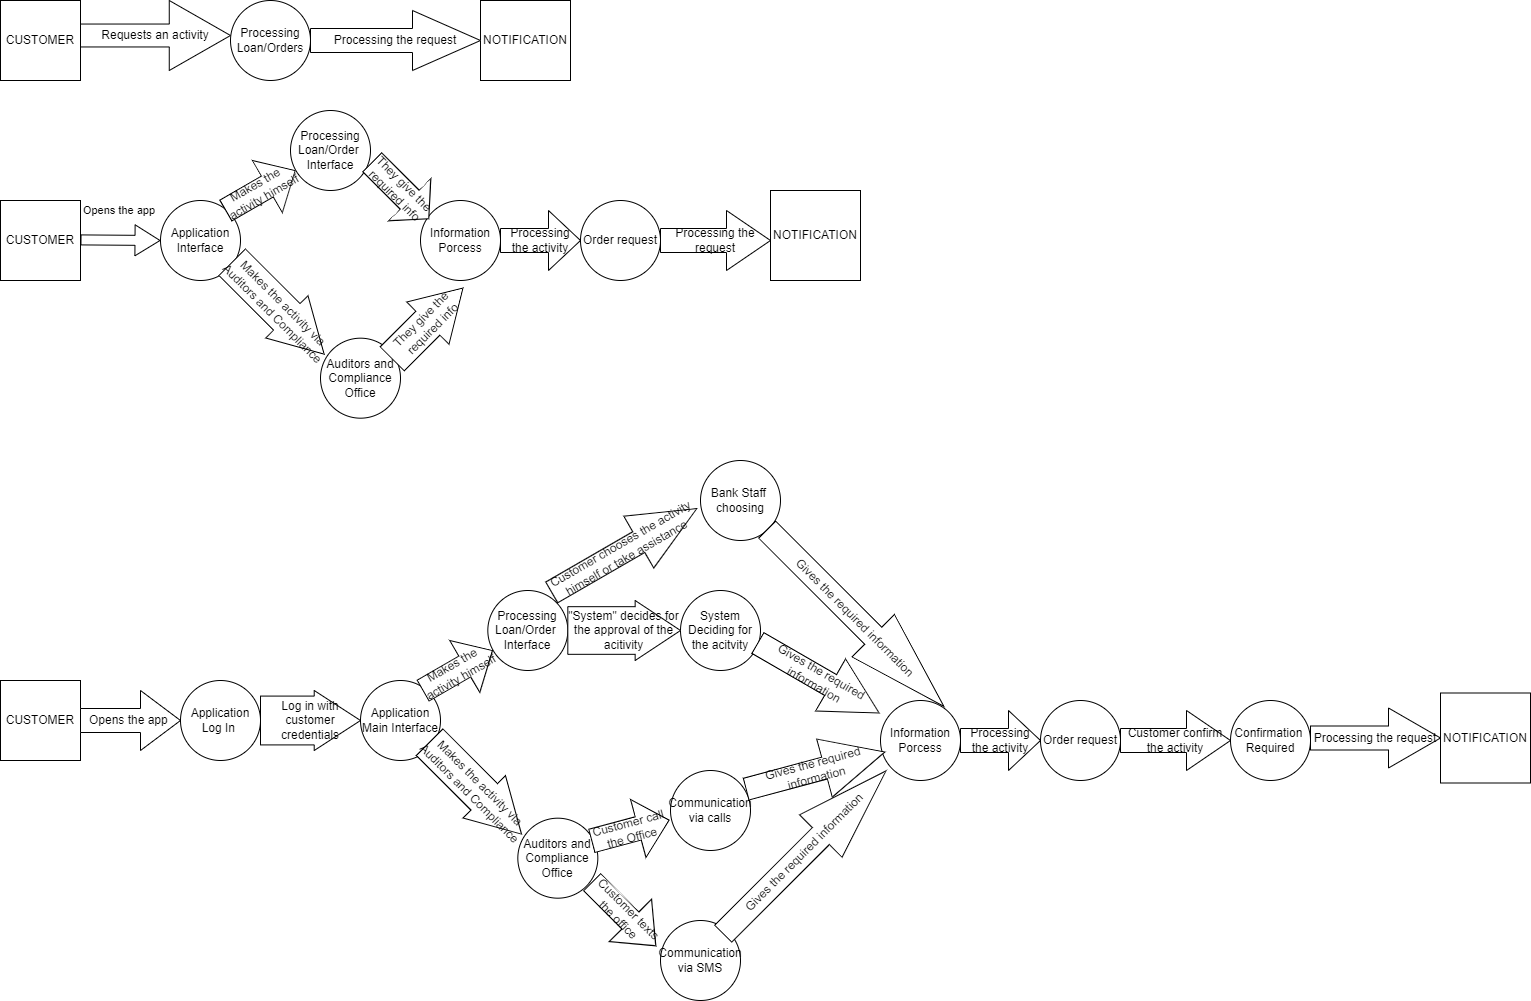

The diagram above was exported from draw.io. Its source (the exported page's mxGraphModel, read from the mxfile embedded in the PNG):
<mxGraphModel dx="1235" dy="655" grid="1" gridSize="10" guides="1" tooltips="1" connect="1" arrows="1" fold="1" page="1" pageScale="1" pageWidth="850" pageHeight="1100" math="0" shadow="0">
  <root>
    <mxCell id="0" />
    <mxCell id="1" parent="0" />
    <mxCell id="QgsFHpJ4BWl10XgSqrMV-1" value="CUSTOMER" style="rounded=0;whiteSpace=wrap;html=1;" vertex="1" parent="1">
      <mxGeometry x="40" y="40" width="80" height="80" as="geometry" />
    </mxCell>
    <mxCell id="QgsFHpJ4BWl10XgSqrMV-2" value="NOTIFICATION" style="rounded=0;whiteSpace=wrap;html=1;" vertex="1" parent="1">
      <mxGeometry x="520" y="40" width="90" height="80" as="geometry" />
    </mxCell>
    <mxCell id="QgsFHpJ4BWl10XgSqrMV-4" value="Requests an activity" style="shape=singleArrow;whiteSpace=wrap;html=1;arrowWidth=0.3274500229779415;arrowSize=0.408235198376225;rounded=0;" vertex="1" parent="1">
      <mxGeometry x="120" y="40" width="150" height="70" as="geometry" />
    </mxCell>
    <mxCell id="QgsFHpJ4BWl10XgSqrMV-6" value="Processing Loan/Orders" style="ellipse;whiteSpace=wrap;html=1;aspect=fixed;" vertex="1" parent="1">
      <mxGeometry x="270" y="40" width="80" height="80" as="geometry" />
    </mxCell>
    <mxCell id="QgsFHpJ4BWl10XgSqrMV-7" value="Processing the request" style="shape=singleArrow;whiteSpace=wrap;html=1;arrowWidth=0.4;arrowSize=0.4;" vertex="1" parent="1">
      <mxGeometry x="350" y="50" width="170" height="60" as="geometry" />
    </mxCell>
    <mxCell id="QgsFHpJ4BWl10XgSqrMV-10" value="CUSTOMER&lt;span style=&quot;white-space: pre;&quot;&gt;&#09;&lt;/span&gt;" style="rounded=0;whiteSpace=wrap;html=1;" vertex="1" parent="1">
      <mxGeometry x="40" y="240" width="80" height="80" as="geometry" />
    </mxCell>
    <mxCell id="QgsFHpJ4BWl10XgSqrMV-11" value="Application Interface" style="ellipse;whiteSpace=wrap;html=1;aspect=fixed;" vertex="1" parent="1">
      <mxGeometry x="200" y="240" width="80" height="80" as="geometry" />
    </mxCell>
    <mxCell id="QgsFHpJ4BWl10XgSqrMV-16" value="" style="edgeStyle=none;orthogonalLoop=1;jettySize=auto;html=1;shape=flexArrow;rounded=1;startSize=8;endSize=8;" edge="1" parent="1">
      <mxGeometry width="100" relative="1" as="geometry">
        <mxPoint x="120" y="279.40999999999997" as="sourcePoint" />
        <mxPoint x="200" y="280" as="targetPoint" />
        <Array as="points" />
      </mxGeometry>
    </mxCell>
    <mxCell id="QgsFHpJ4BWl10XgSqrMV-18" value="Opens the app&amp;nbsp;" style="edgeLabel;html=1;align=center;verticalAlign=middle;resizable=0;points=[];" vertex="1" connectable="0" parent="QgsFHpJ4BWl10XgSqrMV-16">
      <mxGeometry x="-0.1219" y="-1" relative="1" as="geometry">
        <mxPoint x="5" y="-31" as="offset" />
      </mxGeometry>
    </mxCell>
    <mxCell id="QgsFHpJ4BWl10XgSqrMV-19" value="Processing Loan/Order&amp;nbsp;&lt;div&gt;Interface&lt;/div&gt;" style="ellipse;whiteSpace=wrap;html=1;aspect=fixed;" vertex="1" parent="1">
      <mxGeometry x="330" y="150" width="80" height="80" as="geometry" />
    </mxCell>
    <mxCell id="QgsFHpJ4BWl10XgSqrMV-20" value="Auditors and Compliance Office" style="ellipse;whiteSpace=wrap;html=1;aspect=fixed;" vertex="1" parent="1">
      <mxGeometry x="360" y="377.68" width="80" height="80" as="geometry" />
    </mxCell>
    <mxCell id="QgsFHpJ4BWl10XgSqrMV-21" value="&lt;span style=&quot;text-wrap: nowrap;&quot;&gt;Makes the activity via&lt;/span&gt;&lt;div style=&quot;text-wrap: nowrap;&quot;&gt;Auditors and Compliance&lt;/div&gt;" style="shape=singleArrow;whiteSpace=wrap;html=1;arrowWidth=0.6239169018631723;arrowSize=0.40565111157508227;rotation=45;" vertex="1" parent="1">
      <mxGeometry x="252.68" y="317.68" width="130" height="60" as="geometry" />
    </mxCell>
    <mxCell id="QgsFHpJ4BWl10XgSqrMV-24" value="&lt;span style=&quot;text-wrap: nowrap;&quot;&gt;Makes the&amp;nbsp;&lt;/span&gt;&lt;div style=&quot;text-wrap: nowrap;&quot;&gt;activity himself&lt;/div&gt;" style="shape=singleArrow;whiteSpace=wrap;html=1;arrowWidth=0.4;arrowSize=0.4;rotation=-30;" vertex="1" parent="1">
      <mxGeometry x="260" y="200" width="80" height="60" as="geometry" />
    </mxCell>
    <mxCell id="QgsFHpJ4BWl10XgSqrMV-27" value="&lt;span style=&quot;text-wrap: nowrap;&quot;&gt;They give the&amp;nbsp;&lt;/span&gt;&lt;div style=&quot;text-wrap: nowrap;&quot;&gt;required info&lt;/div&gt;" style="shape=singleArrow;whiteSpace=wrap;html=1;arrowWidth=0.5656861019433166;arrowSize=0.49599860750881364;rotation=-45;" vertex="1" parent="1">
      <mxGeometry x="417.07" y="332.93" width="100" height="60" as="geometry" />
    </mxCell>
    <mxCell id="QgsFHpJ4BWl10XgSqrMV-33" value="Information Porcess" style="ellipse;whiteSpace=wrap;html=1;aspect=fixed;" vertex="1" parent="1">
      <mxGeometry x="460" y="240" width="80" height="80" as="geometry" />
    </mxCell>
    <mxCell id="QgsFHpJ4BWl10XgSqrMV-34" value="Processing the activity" style="shape=singleArrow;whiteSpace=wrap;html=1;arrowWidth=0.4;arrowSize=0.4;" vertex="1" parent="1">
      <mxGeometry x="540" y="250" width="80" height="60" as="geometry" />
    </mxCell>
    <mxCell id="QgsFHpJ4BWl10XgSqrMV-36" value="Order request" style="ellipse;whiteSpace=wrap;html=1;aspect=fixed;" vertex="1" parent="1">
      <mxGeometry x="620" y="240" width="80" height="80" as="geometry" />
    </mxCell>
    <mxCell id="QgsFHpJ4BWl10XgSqrMV-37" value="Processing the request" style="shape=singleArrow;whiteSpace=wrap;html=1;arrowWidth=0.4;arrowSize=0.4;" vertex="1" parent="1">
      <mxGeometry x="700" y="250" width="110" height="60" as="geometry" />
    </mxCell>
    <mxCell id="QgsFHpJ4BWl10XgSqrMV-39" value="NOTIFICATION" style="rounded=0;whiteSpace=wrap;html=1;" vertex="1" parent="1">
      <mxGeometry x="810" y="230" width="90" height="90" as="geometry" />
    </mxCell>
    <mxCell id="QgsFHpJ4BWl10XgSqrMV-40" value="CUSTOMER" style="whiteSpace=wrap;html=1;aspect=fixed;" vertex="1" parent="1">
      <mxGeometry x="40" y="720" width="80" height="80" as="geometry" />
    </mxCell>
    <mxCell id="QgsFHpJ4BWl10XgSqrMV-41" value="&lt;span style=&quot;text-wrap: nowrap;&quot;&gt;They give the&amp;nbsp;&lt;/span&gt;&lt;div style=&quot;text-wrap: nowrap;&quot;&gt;required info&lt;/div&gt;" style="shape=singleArrow;whiteSpace=wrap;html=1;arrowWidth=0.4436748430974395;arrowSize=0.33882124840600697;rotation=45;" vertex="1" parent="1">
      <mxGeometry x="400" y="200" width="80" height="60" as="geometry" />
    </mxCell>
    <mxCell id="QgsFHpJ4BWl10XgSqrMV-43" value="Opens the app&amp;nbsp;" style="shape=singleArrow;whiteSpace=wrap;html=1;arrowWidth=0.4;arrowSize=0.4;" vertex="1" parent="1">
      <mxGeometry x="120" y="730" width="100" height="60" as="geometry" />
    </mxCell>
    <mxCell id="QgsFHpJ4BWl10XgSqrMV-45" value="Application Log In&amp;nbsp;" style="ellipse;whiteSpace=wrap;html=1;aspect=fixed;" vertex="1" parent="1">
      <mxGeometry x="220" y="720" width="80" height="80" as="geometry" />
    </mxCell>
    <mxCell id="QgsFHpJ4BWl10XgSqrMV-46" value="Log in with customer credentials" style="shape=singleArrow;whiteSpace=wrap;html=1;arrowWidth=0.8137230966605405;arrowSize=0.46294160730698364;" vertex="1" parent="1">
      <mxGeometry x="300" y="730" width="100" height="60" as="geometry" />
    </mxCell>
    <mxCell id="QgsFHpJ4BWl10XgSqrMV-49" value="Application Main Interface" style="ellipse;whiteSpace=wrap;html=1;aspect=fixed;" vertex="1" parent="1">
      <mxGeometry x="400" y="720" width="80" height="80" as="geometry" />
    </mxCell>
    <mxCell id="QgsFHpJ4BWl10XgSqrMV-54" value="Processing Loan/Order&amp;nbsp;&lt;div&gt;Interface&lt;/div&gt;" style="ellipse;whiteSpace=wrap;html=1;aspect=fixed;" vertex="1" parent="1">
      <mxGeometry x="527.3199999999999" y="630" width="80" height="80" as="geometry" />
    </mxCell>
    <mxCell id="QgsFHpJ4BWl10XgSqrMV-55" value="Auditors and Compliance Office" style="ellipse;whiteSpace=wrap;html=1;aspect=fixed;" vertex="1" parent="1">
      <mxGeometry x="557.3199999999999" y="857.6800000000001" width="80" height="80" as="geometry" />
    </mxCell>
    <mxCell id="QgsFHpJ4BWl10XgSqrMV-56" value="&lt;span style=&quot;text-wrap: nowrap;&quot;&gt;Makes the activity via&lt;/span&gt;&lt;div style=&quot;text-wrap: nowrap;&quot;&gt;Auditors and Compliance&lt;/div&gt;" style="shape=singleArrow;whiteSpace=wrap;html=1;arrowWidth=0.6239169018631723;arrowSize=0.40565111157508227;rotation=45;" vertex="1" parent="1">
      <mxGeometry x="450" y="797.6800000000001" width="130" height="60" as="geometry" />
    </mxCell>
    <mxCell id="QgsFHpJ4BWl10XgSqrMV-57" value="&lt;span style=&quot;text-wrap: nowrap;&quot;&gt;Makes the&amp;nbsp;&lt;/span&gt;&lt;div style=&quot;text-wrap: nowrap;&quot;&gt;activity himself&lt;/div&gt;" style="shape=singleArrow;whiteSpace=wrap;html=1;arrowWidth=0.4;arrowSize=0.4;rotation=-30;" vertex="1" parent="1">
      <mxGeometry x="457.32" y="680" width="80" height="60" as="geometry" />
    </mxCell>
    <mxCell id="QgsFHpJ4BWl10XgSqrMV-58" value="System Deciding for the acitvity" style="ellipse;whiteSpace=wrap;html=1;aspect=fixed;" vertex="1" parent="1">
      <mxGeometry x="720" y="630" width="80" height="80" as="geometry" />
    </mxCell>
    <mxCell id="QgsFHpJ4BWl10XgSqrMV-59" value="Communication via SMS" style="ellipse;whiteSpace=wrap;html=1;aspect=fixed;" vertex="1" parent="1">
      <mxGeometry x="700" y="960" width="80" height="80" as="geometry" />
    </mxCell>
    <mxCell id="QgsFHpJ4BWl10XgSqrMV-60" value="Communication via calls" style="ellipse;whiteSpace=wrap;html=1;aspect=fixed;" vertex="1" parent="1">
      <mxGeometry x="710" y="810" width="80" height="80" as="geometry" />
    </mxCell>
    <mxCell id="QgsFHpJ4BWl10XgSqrMV-61" value="Customer texts the office" style="shape=singleArrow;whiteSpace=wrap;html=1;arrowWidth=0.4;arrowSize=0.4;rotation=45;" vertex="1" parent="1">
      <mxGeometry x="618.54" y="923.54" width="90" height="60" as="geometry" />
    </mxCell>
    <mxCell id="QgsFHpJ4BWl10XgSqrMV-69" value="Customer call the Office" style="shape=singleArrow;whiteSpace=wrap;html=1;arrowWidth=0.4;arrowSize=0.4;rotation=-15;" vertex="1" parent="1">
      <mxGeometry x="630" y="840" width="80" height="60" as="geometry" />
    </mxCell>
    <mxCell id="QgsFHpJ4BWl10XgSqrMV-73" value="&quot;System&quot; decides for the approval of the acitivity" style="shape=singleArrow;whiteSpace=wrap;html=1;arrowWidth=0.7941164502910548;arrowSize=0.4024931382255758;" vertex="1" parent="1">
      <mxGeometry x="607.32" y="640" width="112.68" height="60" as="geometry" />
    </mxCell>
    <mxCell id="QgsFHpJ4BWl10XgSqrMV-75" value="Information Porcess" style="ellipse;whiteSpace=wrap;html=1;aspect=fixed;" vertex="1" parent="1">
      <mxGeometry x="920" y="740" width="80" height="80" as="geometry" />
    </mxCell>
    <mxCell id="QgsFHpJ4BWl10XgSqrMV-76" value="Processing the activity" style="shape=singleArrow;whiteSpace=wrap;html=1;arrowWidth=0.4;arrowSize=0.4;" vertex="1" parent="1">
      <mxGeometry x="1000" y="750" width="80" height="60" as="geometry" />
    </mxCell>
    <mxCell id="QgsFHpJ4BWl10XgSqrMV-77" value="Order request" style="ellipse;whiteSpace=wrap;html=1;aspect=fixed;" vertex="1" parent="1">
      <mxGeometry x="1080" y="740" width="80" height="80" as="geometry" />
    </mxCell>
    <mxCell id="QgsFHpJ4BWl10XgSqrMV-78" value="Gives the required information" style="shape=singleArrow;whiteSpace=wrap;html=1;arrowWidth=0.4;arrowSize=0.4;rotation=30;" vertex="1" parent="1">
      <mxGeometry x="787.99" y="687.5" width="140" height="60" as="geometry" />
    </mxCell>
    <mxCell id="QgsFHpJ4BWl10XgSqrMV-81" value="Gives the required information" style="shape=singleArrow;whiteSpace=wrap;html=1;arrowWidth=0.37450932521445945;arrowSize=0.4345586440142455;rotation=-15;" vertex="1" parent="1">
      <mxGeometry x="783.28" y="780" width="143.44" height="60" as="geometry" />
    </mxCell>
    <mxCell id="QgsFHpJ4BWl10XgSqrMV-83" value="Gives the required information" style="shape=singleArrow;whiteSpace=wrap;html=1;arrowWidth=0.4;arrowSize=0.4;rotation=-45;" vertex="1" parent="1">
      <mxGeometry x="729.04" y="861.81" width="230" height="60" as="geometry" />
    </mxCell>
    <mxCell id="QgsFHpJ4BWl10XgSqrMV-84" value="Customer confirm the activity" style="shape=singleArrow;whiteSpace=wrap;html=1;arrowWidth=0.4;arrowSize=0.4;" vertex="1" parent="1">
      <mxGeometry x="1160" y="750" width="110" height="60" as="geometry" />
    </mxCell>
    <mxCell id="QgsFHpJ4BWl10XgSqrMV-86" value="Confirmation&amp;nbsp;&lt;div&gt;Required&lt;/div&gt;" style="ellipse;whiteSpace=wrap;html=1;aspect=fixed;" vertex="1" parent="1">
      <mxGeometry x="1270" y="740" width="80" height="80" as="geometry" />
    </mxCell>
    <mxCell id="QgsFHpJ4BWl10XgSqrMV-87" value="Processing the request" style="shape=singleArrow;whiteSpace=wrap;html=1;arrowWidth=0.4;arrowSize=0.4;" vertex="1" parent="1">
      <mxGeometry x="1350" y="747.5" width="130" height="60" as="geometry" />
    </mxCell>
    <mxCell id="QgsFHpJ4BWl10XgSqrMV-89" value="NOTIFICATION" style="rounded=0;whiteSpace=wrap;html=1;" vertex="1" parent="1">
      <mxGeometry x="1480" y="732.5" width="90" height="90" as="geometry" />
    </mxCell>
    <mxCell id="QgsFHpJ4BWl10XgSqrMV-90" value="Customer chooses the activity himself or take assistance&amp;nbsp;" style="shape=singleArrow;whiteSpace=wrap;html=1;arrowWidth=0.4;arrowSize=0.4;rotation=-30;" vertex="1" parent="1">
      <mxGeometry x="580" y="560" width="167.53" height="60" as="geometry" />
    </mxCell>
    <mxCell id="QgsFHpJ4BWl10XgSqrMV-92" value="Bank Staff&amp;nbsp;&lt;div&gt;choosing&lt;/div&gt;" style="ellipse;whiteSpace=wrap;html=1;aspect=fixed;" vertex="1" parent="1">
      <mxGeometry x="740" y="500.00000000000006" width="80" height="80" as="geometry" />
    </mxCell>
    <mxCell id="QgsFHpJ4BWl10XgSqrMV-93" value="Gives the required information" style="shape=singleArrow;whiteSpace=wrap;html=1;arrowWidth=0.4;arrowSize=0.4;rotation=45;" vertex="1" parent="1">
      <mxGeometry x="770" y="627.5" width="250" height="60" as="geometry" />
    </mxCell>
  </root>
</mxGraphModel>